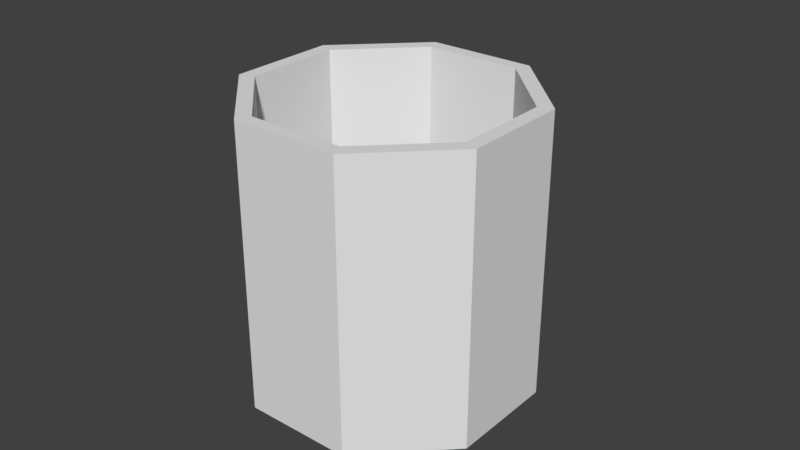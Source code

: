 # Source: CoffeeCup.blend  (saved by Blender 2.79.0; exported with 4.5.12 LTS)
import bpy
from mathutils import Matrix  # noqa: F401  (used for matrix-valued properties, if any)

bpy.ops.wm.read_factory_settings(use_empty=True)
scene = bpy.context.scene
scene.name = 'Scene'

# ---- collections
col_collection_1 = bpy.data.collections.new('Collection 1'); scene.collection.children.link(col_collection_1)

# ---- world
world_world = bpy.data.worlds.new('World'); scene.world = world_world
world_world.color = (0.05088, 0.05088, 0.05088)
world_world.use_sun_shadow = False
world_world.sun_shadow_jitter_overblur = 0.0
world_world.cycles.sampling_method = 'MANUAL'

# ---- meshes
me_cylinder = bpy.data.meshes.new('Cylinder')
me_cylinder.from_pydata([(0.0, 1.0, -1.0), (0.0, 0.8926, 1.0), (0.7071, 0.7071, -1.0), (0.6311, 0.6311, 1.0), (1.0, -4.371e-08, -1.0), (0.8926, -4.198e-08, 1.0), (0.7071, -0.7071, -1.0), (0.6311, -0.6311, 1.0), (-8.742e-08, -1.0, -1.0), (-7.876e-08, -0.8926, 1.0), (-0.7071, -0.7071, -1.0), (-0.6311, -0.6311, 1.0), (-1.0, 1.192e-08, -1.0), (-0.8926, 1.192e-08, 1.0), (-0.7071, 0.7071, -1.0), (-0.6311, 0.6311, 1.0), (0.7071, 0.7071, 1.0), (0.0, 1.0, 1.0), (1.0, -4.371e-08, 1.0), (0.7071, -0.7071, 1.0), (-8.742e-08, -1.0, 1.0), (-0.7071, -0.7071, 1.0), (-1.0, 1.192e-08, 1.0), (-0.7071, 0.7071, 1.0), (0.6311, 0.6311, -0.8414), (0.0, 0.8926, -0.8414), (0.8926, -4.198e-08, -0.8414), (0.6311, -0.6311, -0.8414), (-7.876e-08, -0.8926, -0.8414), (-0.6311, -0.6311, -0.8414), (-0.8926, 1.192e-08, -0.8414), (-0.6311, 0.6311, -0.8414), (0.0, 1.0, 0.6411), (0.7071, 0.7071, 0.6411), (1.0, -4.371e-08, 0.6411), (0.7071, -0.7071, 0.6411), (-8.742e-08, -1.0, 0.6411), (-0.7071, -0.7071, 0.6411), (-1.0, 1.192e-08, 0.6411), (-0.7071, 0.7071, 0.6411), (0.7071, 0.7071, 0.4857), (1.0, -4.371e-08, 0.4857), (0.7071, -0.7071, 0.4857), (-8.742e-08, -1.0, 0.4857), (-0.7071, -0.7071, 0.4857), (-1.0, 1.192e-08, 0.4857), (-0.7071, 0.7071, 0.4857), (0.0, 1.0, 0.4857), (0.7071, 0.7071, -0.5215), (1.0, -4.371e-08, -0.5215), (0.7071, -0.7071, -0.5215), (-8.742e-08, -1.0, -0.5215), (-0.7071, -0.7071, -0.5215), (-1.0, 1.192e-08, -0.5215), (-0.7071, 0.7071, -0.5215), (0.0, 1.0, -0.5215), (0.0, 1.0, -0.346), (0.7071, 0.7071, -0.346), (1.0, -4.371e-08, -0.346), (0.7071, -0.7071, -0.346), (-8.742e-08, -1.0, -0.346), (-0.7071, -0.7071, -0.346), (-1.0, 1.192e-08, -0.346), (-0.7071, 0.7071, -0.346), (0.2357, 0.9024, -1.0), (0.4714, 0.8047, -1.0), (0.4714, 0.8047, 1.0), (0.2357, 0.9024, 1.0), (0.4208, 0.7183, 1.0), (0.2104, 0.8054, 1.0), (0.4208, 0.7183, -0.8414), (0.2104, 0.8054, -0.8414), (0.2357, 0.9024, 0.6411), (0.4714, 0.8047, 0.6411), (0.2357, 0.9024, 0.4857), (0.4714, 0.8047, 0.4857), (0.2357, 0.9024, -0.5215), (0.4714, 0.8047, -0.5215), (0.2357, 0.9024, -0.346), (0.4714, 0.8047, -0.346), (0.4202, 1.348, 0.4139), (0.6559, 1.25, 0.4139), (0.3756, 1.24, 0.3038), (0.6113, 1.143, 0.3038), (0.3899, 1.275, -0.4118), (0.6256, 1.177, -0.4118), (0.3463, 1.169, -0.2797), (0.582, 1.072, -0.2797), (0.3421, 1.159, 0.595), (0.3192, 1.104, 0.4577), (0.5549, 1.006, 0.4577), (0.5778, 1.062, 0.595), (0.3756, 1.24, 0.01132), (0.6113, 1.143, 0.01132), (0.4299, 1.371, -0.03013), (0.6656, 1.274, -0.03013)], [], [(73, 66, 16, 33), (33, 16, 18, 34), (34, 18, 19, 35), (35, 19, 20, 36), (36, 20, 21, 37), (37, 21, 22, 38), (15, 13, 30, 31), (38, 22, 23, 39), (39, 23, 17, 32), (6, 8, 10, 12), (68, 3, 16, 66), (3, 5, 18, 16), (5, 7, 19, 18), (7, 9, 20, 19), (9, 11, 21, 20), (11, 13, 22, 21), (13, 15, 23, 22), (15, 1, 17, 23), (24, 70, 26), (11, 9, 28, 29), (7, 5, 26, 27), (69, 1, 25, 71), (1, 15, 31, 25), (13, 11, 29, 30), (9, 7, 27, 28), (5, 3, 24, 26), (46, 39, 32, 47), (45, 38, 39, 46), (44, 37, 38, 45), (43, 36, 37, 44), (42, 35, 36, 43), (41, 34, 35, 42), (40, 33, 34, 41), (75, 73, 33, 40), (79, 75, 40, 57), (57, 40, 41, 58), (58, 41, 42, 59), (59, 42, 43, 60), (60, 43, 44, 61), (61, 44, 45, 62), (62, 45, 46, 63), (63, 46, 47, 56), (14, 54, 55, 0), (12, 53, 54, 14), (10, 52, 53, 12), (8, 51, 52, 10), (6, 50, 51, 8), (4, 49, 50, 6), (2, 48, 49, 4), (65, 77, 48, 2), (54, 63, 56, 55), (53, 62, 63, 54), (52, 61, 62, 53), (51, 60, 61, 52), (50, 59, 60, 51), (49, 58, 59, 50), (48, 57, 58, 49), (77, 79, 57, 48), (55, 56, 78, 76), (89, 88, 80, 82), (0, 55, 76, 64), (64, 76, 77, 65), (56, 47, 74, 78), (78, 74, 75, 79), (47, 32, 72, 74), (77, 76, 84, 85), (3, 68, 70, 24), (68, 69, 71, 70), (1, 69, 67, 17), (69, 68, 66, 67), (32, 17, 67, 72), (72, 67, 66, 73), (92, 82, 80, 94), (93, 92, 86, 87), (90, 89, 82, 83), (88, 91, 81, 80), (76, 78, 86, 84), (91, 90, 83, 81), (79, 77, 85, 87), (78, 79, 87, 86), (93, 95, 81, 83), (95, 85, 84, 94), (4, 6, 12, 14), (64, 65, 4, 14), (0, 64, 14), (65, 2, 4), (71, 25, 31), (71, 31, 26, 70), (27, 26, 31, 30), (28, 27, 30, 29), (73, 75, 90, 91), (72, 73, 91, 88), (75, 74, 89, 90), (74, 72, 88, 89), (81, 95, 94, 80), (87, 85, 95, 93), (83, 82, 92, 93), (86, 92, 94, 84)])
_uv = me_cylinder.uv_layers.new(name='UVMap')
_uv.uv.foreach_set('vector', [0.4196, 0.4946, 0.4627, 0.4946, 0.4627, 0.5253, 0.4196, 0.5253, 0.4196, 0.5253, 0.4627, 0.5253, 0.4627, 0.6173, 0.4196, 0.6173, 0.4196, 0.6173, 0.4627, 0.6173, 0.4627, 0.7093, 0.4196, 0.7093, 0.4196, 0.7093, 0.4627, 0.7093, 0.4627, 0.8014, 0.4196, 0.8014, 0.4196, 0.06517, 0.4627, 0.06517, 0.4627, 0.1572, 0.4196, 0.1572, 0.4196, 0.1572, 0.4627, 0.1572, 0.4627, 0.2492, 0.4196, 0.2492, 0.4747, 0.3165, 0.4747, 0.2344, 0.6961, 0.2344, 0.6961, 0.3165, 0.4196, 0.2492, 0.4627, 0.2492, 0.4627, 0.3412, 0.4196, 0.3412, 0.4196, 0.3412, 0.4627, 0.3412, 0.4627, 0.4333, 0.4196, 0.4333, 0.1572, 9.967e-05, 0.2223, 0.06517, 0.2223, 0.1572, 0.1572, 0.2223, 0.4747, 0.493, 0.4747, 0.5203, 0.4627, 0.5253, 0.4627, 0.4946, 0.4747, 0.5302, 0.4747, 0.6124, 0.4627, 0.6173, 0.4627, 0.5253, 0.4747, 0.6223, 0.4747, 0.7044, 0.4627, 0.7093, 0.4627, 0.6173, 0.4747, 0.7143, 0.4747, 0.7964, 0.4627, 0.8014, 0.4627, 0.7093, 0.4747, 0.07011, 0.4747, 0.1523, 0.4627, 0.1572, 0.4627, 0.06517, 0.4747, 0.1621, 0.4747, 0.2443, 0.4627, 0.2492, 0.4627, 0.1572, 0.4747, 0.2542, 0.4747, 0.3363, 0.4627, 0.3412, 0.4627, 0.2492, 0.4747, 0.3462, 0.4747, 0.4283, 0.4627, 0.4333, 0.4627, 0.3412, 0.8944, 0.07011, 0.8944, 0.09749, 0.8363, 0.01204, 0.4747, 0.1523, 0.4747, 0.07011, 0.6961, 0.07011, 0.6961, 0.1523, 0.4747, 0.6451, 0.4747, 0.5629, 0.6961, 0.5629, 0.6961, 0.6451, 0.4747, 0.426, 0.4747, 0.3987, 0.6961, 0.3987, 0.6961, 0.426, 0.4747, 0.3987, 0.4747, 0.3165, 0.6961, 0.3165, 0.6961, 0.3987, 0.4747, 0.2344, 0.4747, 0.1523, 0.6961, 0.1523, 0.6961, 0.2344, 0.4747, 0.7272, 0.4747, 0.6451, 0.6961, 0.6451, 0.6961, 0.7272, 0.4747, 0.5629, 0.4747, 0.4808, 0.6961, 0.4808, 0.6961, 0.5629, 0.4009, 0.3412, 0.4196, 0.3412, 0.4196, 0.4333, 0.4009, 0.4333, 0.4009, 0.2492, 0.4196, 0.2492, 0.4196, 0.3412, 0.4009, 0.3412, 0.4009, 0.1572, 0.4196, 0.1572, 0.4196, 0.2492, 0.4009, 0.2492, 0.4009, 0.06517, 0.4196, 0.06517, 0.4196, 0.1572, 0.4009, 0.1572, 0.4009, 0.7093, 0.4196, 0.7093, 0.4196, 0.8014, 0.4009, 0.8014, 0.4009, 0.6173, 0.4196, 0.6173, 0.4196, 0.7093, 0.4009, 0.7093, 0.4009, 0.5253, 0.4196, 0.5253, 0.4196, 0.6173, 0.4009, 0.6173, 0.4009, 0.4946, 0.4196, 0.4946, 0.4196, 0.5253, 0.4009, 0.5253, 0.3009, 0.4946, 0.4009, 0.4946, 0.4009, 0.5253, 0.3009, 0.5253, 0.3009, 0.5253, 0.4009, 0.5253, 0.4009, 0.6173, 0.3009, 0.6173, 0.3009, 0.6173, 0.4009, 0.6173, 0.4009, 0.7093, 0.3009, 0.7093, 0.3009, 0.7093, 0.4009, 0.7093, 0.4009, 0.8014, 0.3009, 0.8014, 0.3009, 0.06517, 0.4009, 0.06517, 0.4009, 0.1572, 0.3009, 0.1572, 0.3009, 0.1572, 0.4009, 0.1572, 0.4009, 0.2492, 0.3009, 0.2492, 0.3009, 0.2492, 0.4009, 0.2492, 0.4009, 0.3412, 0.3009, 0.3412, 0.3009, 0.3412, 0.4009, 0.3412, 0.4009, 0.4333, 0.3009, 0.4333, 0.2223, 0.3412, 0.2798, 0.3412, 0.2798, 0.4333, 0.2223, 0.4333, 0.2223, 0.2492, 0.2798, 0.2492, 0.2798, 0.3412, 0.2223, 0.3412, 0.2223, 0.1572, 0.2798, 0.1572, 0.2798, 0.2492, 0.2223, 0.2492, 0.2223, 0.06517, 0.2798, 0.06517, 0.2798, 0.1572, 0.2223, 0.1572, 0.2223, 0.7093, 0.2798, 0.7093, 0.2798, 0.8014, 0.2223, 0.8014, 0.2223, 0.6173, 0.2798, 0.6173, 0.2798, 0.7093, 0.2223, 0.7093, 0.2223, 0.5253, 0.2798, 0.5253, 0.2798, 0.6173, 0.2223, 0.6173, 0.2223, 0.4946, 0.2798, 0.4946, 0.2798, 0.5253, 0.2223, 0.5253, 0.2798, 0.3412, 0.3009, 0.3412, 0.3009, 0.4333, 0.2798, 0.4333, 0.2798, 0.2492, 0.3009, 0.2492, 0.3009, 0.3412, 0.2798, 0.3412, 0.2798, 0.1572, 0.3009, 0.1572, 0.3009, 0.2492, 0.2798, 0.2492, 0.2798, 0.06517, 0.3009, 0.06517, 0.3009, 0.1572, 0.2798, 0.1572, 0.2798, 0.7093, 0.3009, 0.7093, 0.3009, 0.8014, 0.2798, 0.8014, 0.2798, 0.6173, 0.3009, 0.6173, 0.3009, 0.7093, 0.2798, 0.7093, 0.2798, 0.5253, 0.3009, 0.5253, 0.3009, 0.6173, 0.2798, 0.6173, 0.2798, 0.4946, 0.3009, 0.4946, 0.3009, 0.5253, 0.2798, 0.5253, 0.2798, 0.4333, 0.3009, 0.4333, 0.3009, 0.4639, 0.2798, 0.4639, 0.9621, 0.1814, 0.9439, 0.1817, 0.9471, 0.15, 0.966, 0.1537, 0.2223, 0.4333, 0.2798, 0.4333, 0.2798, 0.4639, 0.2223, 0.4639, 0.2223, 0.4639, 0.2798, 0.4639, 0.2798, 0.4946, 0.2223, 0.4946, 0.3009, 0.4333, 0.4009, 0.4333, 0.4009, 0.4639, 0.3009, 0.4639, 0.3009, 0.4639, 0.4009, 0.4639, 0.4009, 0.4946, 0.3009, 0.4946, 0.4009, 0.4333, 0.4196, 0.4333, 0.4196, 0.4639, 0.4009, 0.4639, 0.9156, 9.963e-05, 0.9472, 9.963e-05, 0.9472, 0.05192, 0.9156, 0.05192, 0.4747, 0.4808, 0.4747, 0.4534, 0.6961, 0.4534, 0.6961, 0.4808, 0.4747, 0.4534, 0.4747, 0.426, 0.6961, 0.426, 0.6961, 0.4534, 0.4747, 0.4382, 0.4747, 0.4656, 0.4627, 0.4639, 0.4627, 0.4333, 0.4747, 0.4656, 0.4747, 0.493, 0.4627, 0.4946, 0.4627, 0.4639, 0.4196, 0.4333, 0.4627, 0.4333, 0.4627, 0.4639, 0.4196, 0.4639, 0.4196, 0.4639, 0.4627, 0.4639, 0.4627, 0.4946, 0.4196, 0.4946, 0.9621, 0.1008, 0.9621, 0.1365, 0.9471, 0.15, 0.9456, 0.09741, 0.993, 0.1013, 0.9621, 0.1008, 0.9645, 0.06461, 0.9943, 0.06598, 0.9952, 0.1819, 0.9621, 0.1814, 0.966, 0.1537, 0.9968, 0.1565, 0.9439, 0.1817, 0.9179, 0.1798, 0.9152, 0.1497, 0.9471, 0.15, 0.9472, 9.963e-05, 0.9683, 0.005823, 0.9668, 0.04261, 0.9472, 0.05192, 0.9179, 0.1798, 0.9009, 0.1789, 0.8961, 0.1534, 0.9152, 0.1497, 0.8946, 0.005823, 0.9156, 9.963e-05, 0.9156, 0.05192, 0.8961, 0.04261, 0.9683, 0.005823, 0.9999, 0.0071, 0.9984, 0.04388, 0.9668, 0.04261, 0.901, 0.1013, 0.9174, 0.0981, 0.9152, 0.1497, 0.9006, 0.1363, 0.9174, 0.0981, 0.9156, 0.05192, 0.9472, 0.05192, 0.9456, 0.09741, 0.06517, 9.963e-05, 0.1572, 9.967e-05, 0.1572, 0.2223, 0.06517, 0.2223, 9.963e-05, 0.1265, 9.963e-05, 0.09585, 0.06517, 9.963e-05, 0.06517, 0.2223, 9.963e-05, 0.1572, 9.963e-05, 0.1265, 0.06517, 0.2223, 9.963e-05, 0.09585, 9.963e-05, 0.06517, 0.06517, 9.963e-05, 0.8944, 0.1249, 0.8944, 0.1523, 0.8363, 0.2103, 0.8944, 0.1249, 0.8363, 0.2103, 0.8363, 0.01204, 0.8944, 0.09749, 0.7542, 0.01204, 0.8363, 0.01204, 0.8363, 0.2103, 0.7542, 0.2103, 0.6961, 0.07011, 0.7542, 0.01204, 0.7542, 0.2103, 0.6961, 0.1523, 0.9137, 0.2121, 0.8953, 0.2058, 0.9009, 0.1789, 0.9179, 0.1798, 0.9455, 0.2133, 0.9137, 0.2121, 0.9179, 0.1798, 0.9439, 0.1817, 0.9952, 0.2095, 0.9632, 0.2096, 0.9621, 0.1814, 0.9952, 0.1819, 0.9632, 0.2096, 0.9455, 0.2133, 0.9439, 0.1817, 0.9621, 0.1814, 0.9152, 0.1497, 0.9174, 0.0981, 0.9456, 0.09741, 0.9471, 0.15, 0.8981, 0.06505, 0.9156, 0.05192, 0.9174, 0.0981, 0.901, 0.1013, 0.9928, 0.1366, 0.9621, 0.1365, 0.9621, 0.1008, 0.993, 0.1013, 0.9645, 0.06461, 0.9621, 0.1008, 0.9456, 0.09741, 0.9472, 0.05192])
me_cylinder.use_remesh_preserve_volume = False
me_cylinder.use_remesh_preserve_attributes = False
me_cylinder.use_mirror_vertex_groups = False
me_cylinder.update()

# ---- objects
ob_cylinder = bpy.data.objects.new('Cylinder', me_cylinder)

# ---- transforms, parenting, visibility, modifiers, constraints
ob_cylinder.location = (0.0, 0.0, 0.6424)
ob_cylinder.rotation_euler = (0.0, 0.0, 0.3927)
ob_cylinder.lineart.crease_threshold = 0.0

# ---- collection membership
col_collection_1.objects.link(ob_cylinder)

# ---- scene / render settings (as saved in the file)
scene.frame_start = 1; scene.frame_end = 250; scene.frame_set(1)
scene.render.engine = 'BLENDER_EEVEE_NEXT'
scene.render.resolution_percentage = 50
scene.render.dither_intensity = 0.0
scene.cycles.use_denoising = False
scene.cycles.samples = 128
scene.cycles.sampling_pattern = 'TABULATED_SOBOL'
scene.cycles.light_sampling_threshold = 0.0
scene.cycles.use_adaptive_sampling = False
scene.cycles.use_light_tree = False
scene.cycles.blur_glossy = 0.0
scene.cycles.sample_clamp_indirect = 0.0
scene.view_settings.view_transform = 'Standard'
bpy.context.view_layer.update()

# ---- added for rendering (the .blend has no active camera and no usable light): camera, sun
cam_auto = bpy.data.cameras.new('AutoCamera')
cam_auto.lens = 50.0
cam_auto.sensor_width = 36.0
cam_auto.clip_end = 1000.0
ob_auto_camera = bpy.data.objects.new('AutoCamera', cam_auto)
scene.collection.objects.link(ob_auto_camera)
ob_auto_camera.location = (4.10062, -4.83451, 3.97969)
ob_auto_camera.rotation_euler = (1.09748, -7.21219e-08, 0.694738)
scene.camera = ob_auto_camera
light_auto_sun = bpy.data.lights.new('AutoSun', 'SUN')
light_auto_sun.energy = 3.0
light_auto_sun.angle = 0.0523599
ob_auto_sun = bpy.data.objects.new('AutoSun', light_auto_sun)
scene.collection.objects.link(ob_auto_sun)
ob_auto_sun.rotation_euler = (0.872665, 0.174533, 0.523599)
bpy.context.view_layer.update()
